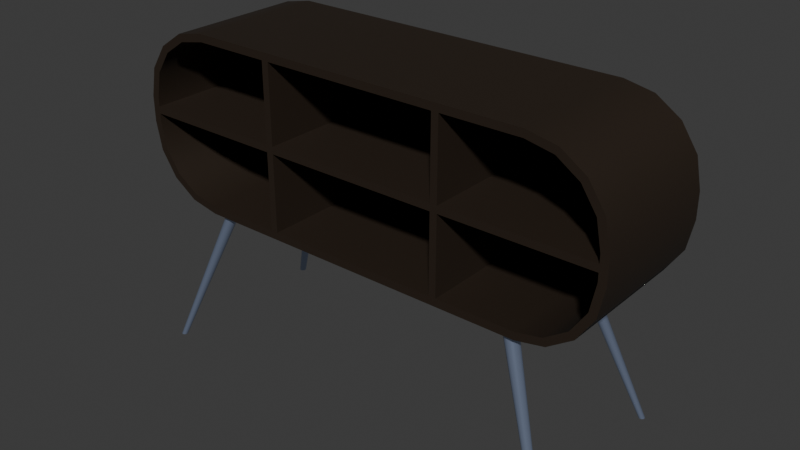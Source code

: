 # Source: sideboard.blend  (saved by Blender 5.1.29; exported with 4.5.12 LTS)
import bpy
from mathutils import Matrix  # noqa: F401  (used for matrix-valued properties, if any)

bpy.ops.wm.read_factory_settings(use_empty=True)
scene = bpy.context.scene
scene.name = 'Scene'

# ---- collections
col_collection = bpy.data.collections.new('Collection'); scene.collection.children.link(col_collection)

# ---- materials (node trees are filled in below, after node groups)
mat_sideboard = bpy.data.materials.new('Sideboard')
mat_sideboard.alpha_threshold = 0.0
mat_sideboard.use_backface_culling_lightprobe_volume = False
mat_sideboard.roughness = 0.5
mat_sideboard.line_color = (0.0, 0.0, 0.0, 1.0)
mat_legs = bpy.data.materials.new('Legs')

# ---- material node trees
mat_sideboard.use_nodes = True; mat_sideboard.node_tree.nodes.clear()
_N = mat_sideboard.node_tree.nodes; _L = mat_sideboard.node_tree.links
n0 = _N.new('ShaderNodeOutputMaterial'); n0.name = 'Material Output'; n0.location = (200, 100)
n1 = _N.new('ShaderNodeBsdfPrincipled'); n1.name = 'Principled BSDF'; n1.location = (-200, 100)
n1.inputs[0].default_value = (0.0186, 0.009643, 0.003401, 1.0)
n1.inputs[1].default_value = 0.1115
n1.inputs[2].default_value = 0.7462
_L.new(n1.outputs[0], n0.inputs[0])
n0.is_active_output = True
mat_legs.use_nodes = True; mat_legs.node_tree.nodes.clear()
_N = mat_legs.node_tree.nodes; _L = mat_legs.node_tree.links
n0 = _N.new('ShaderNodeBsdfPrincipled'); n0.name = 'Principled BSDF'; n0.location = (-200, 100)
n0.inputs[0].default_value = (0.4638, 0.5628, 0.8, 1.0)
n0.inputs[1].default_value = 0.8038
n0.inputs[2].default_value = 0.1731
n1 = _N.new('ShaderNodeOutputMaterial'); n1.name = 'Material Output'; n1.location = (200, 100)
_L.new(n0.outputs[0], n1.inputs[0])
n1.is_active_output = True

# ---- world
world_world = bpy.data.worlds.new('World'); scene.world = world_world
world_world.use_nodes = True; world_world.node_tree.nodes.clear()
_N = world_world.node_tree.nodes; _L = world_world.node_tree.links
n0 = _N.new('ShaderNodeOutputWorld'); n0.name = 'World Output'; n0.location = (200, 100)
n1 = _N.new('ShaderNodeBackground'); n1.name = 'Background'; n1.location = (-200, 100)
n1.inputs[0].default_value = (0.05088, 0.05088, 0.05088, 1.0)
_L.new(n1.outputs[0], n0.inputs[0])
n0.is_active_output = True
world_world.color = (0.05088, 0.05088, 0.05088)
world_world.sun_shadow_jitter_overblur = 0.0

# ---- meshes
me_cube_001 = bpy.data.meshes.new('Cube.001')
me_cube_001.from_pydata([(-0.6785, -0.1946, 0.6221), (-0.4837, -0.1946, 0.4272), (-0.6635, -0.1946, 0.5464), (-0.6218, -0.1946, 0.484), (-0.5594, -0.1946, 0.4423), (-0.4837, -0.1946, 0.8843), (-0.6785, -0.1946, 0.6894), (-0.5594, -0.1946, 0.8692), (-0.6218, -0.1946, 0.8275), (-0.6635, -0.1946, 0.7651), (-0.4858, 0.1946, 0.4057), (-0.7, 0.1946, 0.62), (-0.5678, 0.1946, 0.4221), (-0.6373, 0.1946, 0.4685), (-0.6837, 0.1946, 0.538), (-0.7, 0.1946, 0.6915), (-0.4858, 0.1946, 0.9057), (-0.6837, 0.1946, 0.7735), (-0.6373, 0.1946, 0.843), (-0.5678, 0.1946, 0.8894), (0.4837, -0.1946, 0.4272), (0.6785, -0.1946, 0.6221), (0.5594, -0.1946, 0.4423), (0.6218, -0.1946, 0.484), (0.6635, -0.1946, 0.5464), (0.6785, -0.1946, 0.6894), (0.4837, -0.1946, 0.8843), (0.6635, -0.1946, 0.7651), (0.6218, -0.1946, 0.8275), (0.5594, -0.1946, 0.8692), (0.7, 0.1946, 0.62), (0.4858, 0.1946, 0.4057), (0.6837, 0.1946, 0.538), (0.6373, 0.1946, 0.4685), (0.5678, 0.1946, 0.4221), (0.4858, 0.1946, 0.9057), (0.7, 0.1946, 0.6915), (0.5678, 0.1946, 0.8894), (0.6373, 0.1946, 0.843), (0.6837, 0.1946, 0.7735), (-0.4858, -0.1946, 0.4057), (-0.5678, -0.1946, 0.4221), (-0.6373, -0.1946, 0.4685), (-0.6837, -0.1946, 0.538), (-0.7, -0.1946, 0.62), (-0.5678, -0.1946, 0.8894), (-0.4858, -0.1946, 0.9057), (-0.6373, -0.1946, 0.843), (-0.6837, -0.1946, 0.7735), (-0.7, -0.1946, 0.6915), (0.5678, -0.1946, 0.4221), (0.4858, -0.1946, 0.4057), (0.6373, -0.1946, 0.4685), (0.6837, -0.1946, 0.538), (0.7, -0.1946, 0.62), (0.4858, -0.1946, 0.9057), (0.5678, -0.1946, 0.8894), (0.6373, -0.1946, 0.843), (0.6837, -0.1946, 0.7735), (0.7, -0.1946, 0.6915), (-0.4837, 0.1678, 0.4272), (-0.5594, 0.1678, 0.4423), (-0.6218, 0.1678, 0.484), (-0.6635, 0.1678, 0.5464), (-0.6785, 0.1678, 0.6221), (-0.5594, 0.1678, 0.8692), (-0.4837, 0.1678, 0.8843), (-0.6218, 0.1678, 0.8275), (-0.6635, 0.1678, 0.7651), (-0.6785, 0.1678, 0.6894), (0.5594, 0.1678, 0.4423), (0.4837, 0.1678, 0.4272), (0.6218, 0.1678, 0.484), (0.6635, 0.1678, 0.5464), (0.6785, 0.1678, 0.6221), (0.4837, 0.1678, 0.8843), (0.5594, 0.1678, 0.8692), (0.6218, 0.1678, 0.8275), (0.6635, 0.1678, 0.7651), (0.6785, 0.1678, 0.6894), (-0.6785, -0.1946, 0.6457), (-0.6785, -0.1946, 0.6657), (-0.6785, 0.1678, 0.6657), (-0.6785, 0.1678, 0.6457), (0.6785, -0.1946, 0.6657), (0.6785, -0.1946, 0.6457), (0.6785, 0.1678, 0.6457), (0.6785, 0.1678, 0.6657), (-0.2675, -0.1946, 0.8843), (-0.2475, -0.1946, 0.8843), (0.2475, -0.1946, 0.8843), (0.2675, -0.1946, 0.8843), (0.2675, 0.1678, 0.8843), (0.2475, 0.1678, 0.8843), (-0.2475, 0.1678, 0.8843), (-0.2675, 0.1678, 0.8843), (0.2675, -0.1946, 0.4272), (0.2475, -0.1946, 0.4272), (-0.2475, -0.1946, 0.4272), (-0.2675, -0.1946, 0.4272), (-0.2675, 0.1678, 0.4272), (-0.2475, 0.1678, 0.4272), (0.2475, 0.1678, 0.4272), (0.2675, 0.1678, 0.4272), (-0.2675, -0.1946, 0.6657), (-0.2675, -0.1946, 0.6457), (-0.2675, 0.1678, 0.6457), (-0.2675, 0.1678, 0.6657), (0.2675, 0.1678, 0.6657), (0.2675, 0.1678, 0.6457), (0.2675, -0.1946, 0.6457), (0.2675, -0.1946, 0.6657), (-0.2475, -0.1946, 0.6457), (-0.2475, -0.1946, 0.6657), (0.2475, 0.1678, 0.6457), (0.2475, 0.1678, 0.6657), (0.2475, -0.1946, 0.6657), (0.2475, -0.1946, 0.6457), (-0.2475, 0.1678, 0.6657), (-0.2475, 0.1678, 0.6457)], [], [(10, 40, 41, 12), (12, 41, 42, 13), (13, 42, 43, 14), (14, 43, 44, 11), (46, 16, 19, 45), (45, 19, 18, 47), (47, 18, 17, 48), (48, 17, 15, 49), (51, 31, 34, 50), (50, 34, 33, 52), (52, 33, 32, 53), (53, 32, 30, 54), (35, 55, 56, 37), (37, 56, 57, 38), (38, 57, 58, 39), (39, 58, 59, 36), (10, 31, 51, 40), (44, 49, 15, 11), (22, 23, 72, 70), (35, 16, 46, 55), (30, 36, 59, 54), (1, 4, 41, 40), (4, 3, 42, 41), (3, 2, 43, 42), (2, 0, 44, 43), (7, 5, 46, 45), (8, 7, 45, 47), (9, 8, 47, 48), (6, 9, 48, 49), (22, 20, 51, 50), (23, 22, 50, 52), (24, 23, 52, 53), (21, 24, 53, 54), (26, 29, 56, 55), (29, 28, 57, 56), (28, 27, 58, 57), (27, 25, 59, 58), (2, 3, 62, 63), (23, 24, 73, 72), (0, 2, 63, 64), (24, 21, 74, 73), (5, 7, 65, 66), (29, 26, 75, 76), (7, 8, 67, 65), (28, 29, 76, 77), (8, 9, 68, 67), (27, 28, 77, 78), (9, 6, 69, 68), (4, 1, 60, 61), (25, 27, 78, 79), (20, 22, 70, 71), (3, 4, 61, 62), (6, 81, 82, 69), (0, 80, 81, 6, 49, 44), (80, 0, 64, 83), (84, 25, 79, 87), (25, 84, 85, 21, 54, 59), (21, 85, 86, 74), (80, 83, 106, 105), (81, 80, 105, 104), (86, 85, 110, 109), (85, 84, 111, 110), (5, 88, 89, 90, 91, 26, 55, 46), (89, 94, 93, 90), (88, 5, 66, 95), (26, 91, 92, 75), (71, 70, 72, 73, 74, 86, 87, 79, 78, 77, 76, 75, 92, 93, 94, 95, 66, 65, 67, 68, 69, 82, 83, 64, 63, 62, 61, 60, 100, 101, 102, 103), (20, 96, 97, 98, 99, 1, 40, 51), (97, 102, 101, 98), (96, 20, 71, 103), (1, 99, 100, 60), (82, 81, 104, 107), (107, 104, 88, 95), (116, 113, 112, 117), (100, 99, 105, 106), (84, 87, 108, 111), (96, 103, 109, 110), (111, 108, 92, 91), (114, 117, 112, 119), (116, 115, 118, 113), (98, 101, 119, 112), (99, 98, 112, 113, 89, 88, 104, 105), (113, 118, 94, 89), (102, 97, 117, 114), (115, 116, 90, 93), (97, 96, 110, 111, 91, 90, 116, 117), (12, 13, 14, 11, 15, 17, 18, 19, 16, 35, 37, 38, 39, 36, 30, 32, 33, 34, 31, 10)])
me_cube_001.polygons.foreach_set('use_smooth', [True] * 87)
_k = set([(0, 2), (0, 80), (1, 4), (1, 99), (2, 3), (3, 4), (5, 7), (5, 88), (6, 9), (6, 81), (7, 8), (8, 9), (10, 12), (10, 31), (11, 14), (11, 15), (12, 13), (13, 14), (15, 17), (16, 19), (16, 35), (17, 18), (18, 19), (20, 22), (20, 96), (21, 24), (21, 85), (22, 23), (23, 24), (25, 27), (25, 84), (26, 29), (26, 91), (27, 28), (28, 29), (30, 32), (30, 36), (31, 34), (32, 33), (33, 34), (35, 37), (36, 39), (37, 38), (38, 39), (40, 41), (40, 51), (41, 42), (42, 43), (43, 44), (44, 49), (45, 46), (45, 47), (46, 55), (47, 48), (48, 49), (50, 51), (50, 52), (52, 53), (53, 54), (54, 59), (55, 56), (56, 57), (57, 58), (58, 59), (60, 61), (60, 100), (61, 62), (62, 63), (63, 64), (64, 83), (65, 66), (65, 67), (66, 95), (67, 68), (68, 69), (69, 82), (70, 71), (70, 72), (71, 103), (72, 73), (73, 74), (74, 86), (75, 76), (75, 92), (76, 77), (77, 78), (78, 79), (79, 87), (80, 83), (80, 105), (81, 82), (81, 104), (84, 87), (84, 111), (85, 86), (85, 110), (88, 95), (88, 104), (89, 90), (89, 94), (89, 113), (90, 93), (90, 116), (91, 92), (91, 111), (92, 108), (93, 94), (93, 115), (94, 118), (95, 107), (96, 103), (96, 110), (97, 98), (97, 102), (97, 117), (98, 101), (98, 112), (99, 100), (99, 105), (100, 106), (101, 102), (101, 119), (102, 114), (103, 109), (104, 107), (105, 106), (108, 111), (109, 110), (112, 117), (112, 119), (113, 116), (113, 118), (114, 117), (115, 116)])
me_cube_001.attributes.new('sharp_edge', 'BOOLEAN', 'EDGE').data.foreach_set('value', [ (min(e.vertices), max(e.vertices)) in _k for e in me_cube_001.edges])
_uv = me_cube_001.uv_layers.new(name='UVMap')
_uv.uv.foreach_set('vector', [0.1633, 0.5, 0.1633, 0.75, 0.1486, 0.75, 0.1486, 0.5, 0.1486, 0.5, 0.1486, 0.75, 0.125, 0.75, 0.125, 0.5, 0.3907, 0.2556, 0.375, 0.0, 0.4411, 0.0, 0.4411, 0.251, 0.4411, 0.251, 0.4411, 0.0, 0.4821, 0.0, 0.4821, 0.25, 0.8367, 0.75, 0.8367, 0.5, 0.8514, 0.5, 0.8514, 0.75, 0.8514, 0.75, 0.8514, 0.5, 0.875, 0.5, 0.875, 0.75, 0.625, 0.0, 0.6093, 0.2556, 0.5589, 0.251, 0.5589, 0.0, 0.5589, 0.0, 0.5589, 0.251, 0.5179, 0.25, 0.5179, 0.0, 0.3495, 0.7628, 0.3495, 0.4872, 0.362, 0.4921, 0.362, 0.7579, 0.362, 0.7579, 0.362, 0.4921, 0.3855, 0.4963, 0.3855, 0.7537, 0.3855, 0.7537, 0.3855, 0.4963, 0.4411, 0.499, 0.4411, 0.751, 0.4411, 0.751, 0.4411, 0.499, 0.4821, 0.5, 0.4821, 0.75, 0.6505, 0.4872, 0.6505, 0.7628, 0.638, 0.7579, 0.638, 0.4921, 0.638, 0.4921, 0.638, 0.7579, 0.6145, 0.7537, 0.6145, 0.4963, 0.6145, 0.4963, 0.6145, 0.7537, 0.5589, 0.751, 0.5589, 0.499, 0.5589, 0.499, 0.5589, 0.751, 0.5179, 0.75, 0.5179, 0.5, 0.1633, 0.5, 0.3495, 0.4872, 0.3495, 0.7628, 0.1633, 0.75, 0.4821, 0.0, 0.5179, 0.0, 0.5179, 0.25, 0.4821, 0.25, 0.3733, 0.7597, 0.3969, 0.7558, 0.3969, 0.7558, 0.3733, 0.7597, 0.6505, 0.4872, 0.8367, 0.5, 0.8367, 0.75, 0.6505, 0.7628, 0.4821, 0.5, 0.5179, 0.5, 0.5179, 0.75, 0.4821, 0.75, 0.3856, 0.961, 0.3933, 0.9747, 0.3832, 0.9764, 0.375, 0.9617, 0.3933, 0.9747, 0.4142, 0.9859, 0.4064, 0.9888, 0.3832, 0.9764, 0.4142, 0.9859, 0.4453, 0.9933, 0.4411, 0.9971, 0.4064, 0.9888, 0.4453, 0.9933, 0.4832, 0.996, 0.4821, 1.0, 0.4411, 0.9971, 0.6067, 0.9747, 0.6144, 0.961, 0.625, 0.9617, 0.6168, 0.9764, 0.5858, 0.9859, 0.6067, 0.9747, 0.6168, 0.9764, 0.5936, 0.9888, 0.5547, 0.9933, 0.5858, 0.9859, 0.5936, 0.9888, 0.5589, 0.9971, 0.5168, 0.996, 0.5547, 0.9933, 0.5589, 0.9971, 0.5179, 1.0, 0.3733, 0.7597, 0.3629, 0.7656, 0.3495, 0.7628, 0.362, 0.7579, 0.3969, 0.7558, 0.3733, 0.7597, 0.362, 0.7579, 0.3855, 0.7537, 0.4428, 0.7533, 0.3969, 0.7558, 0.3855, 0.7537, 0.4411, 0.751, 0.4829, 0.7525, 0.4428, 0.7533, 0.4411, 0.751, 0.4821, 0.75, 0.6371, 0.7656, 0.6267, 0.7597, 0.638, 0.7579, 0.6505, 0.7628, 0.6267, 0.7597, 0.6031, 0.7558, 0.6145, 0.7537, 0.638, 0.7579, 0.6031, 0.7558, 0.5572, 0.7533, 0.5589, 0.751, 0.6145, 0.7537, 0.5572, 0.7533, 0.5171, 0.7525, 0.5179, 0.75, 0.5589, 0.751, 0.4453, 0.9933, 0.4142, 0.9859, 0.4142, 0.9859, 0.4453, 0.9933, 0.3969, 0.7558, 0.4428, 0.7533, 0.4428, 0.7533, 0.3969, 0.7558, 0.4832, 0.996, 0.4453, 0.9933, 0.4453, 0.9933, 0.4832, 0.996, 0.4428, 0.7533, 0.4829, 0.7525, 0.4829, 0.7525, 0.4428, 0.7533, 0.6144, 0.961, 0.6067, 0.9747, 0.6067, 0.9747, 0.6144, 0.961, 0.6267, 0.7597, 0.6371, 0.7656, 0.6371, 0.7656, 0.6267, 0.7597, 0.6067, 0.9747, 0.5858, 0.9859, 0.5858, 0.9859, 0.6067, 0.9747, 0.6031, 0.7558, 0.6267, 0.7597, 0.6267, 0.7597, 0.6031, 0.7558, 0.5858, 0.9859, 0.5547, 0.9933, 0.5547, 0.9933, 0.5858, 0.9859, 0.5572, 0.7533, 0.6031, 0.7558, 0.6031, 0.7558, 0.5572, 0.7533, 0.5547, 0.9933, 0.5168, 0.996, 0.5168, 0.996, 0.5547, 0.9933, 0.3933, 0.9747, 0.3856, 0.961, 0.3856, 0.961, 0.3933, 0.9747, 0.5171, 0.7525, 0.5572, 0.7533, 0.5572, 0.7533, 0.5171, 0.7525, 0.3629, 0.7656, 0.3733, 0.7597, 0.3733, 0.7597, 0.3629, 0.7656, 0.4142, 0.9859, 0.3933, 0.9747, 0.3933, 0.9747, 0.4142, 0.9859, 0.5168, 0.996, 0.505, 0.996, 0.505, 0.996, 0.5168, 0.996, 0.4832, 0.996, 0.495, 0.996, 0.505, 0.996, 0.5168, 0.996, 0.5179, 1.0, 0.4821, 1.0, 0.495, 0.996, 0.4832, 0.996, 0.4832, 0.996, 0.495, 0.996, 0.5051, 0.7525, 0.5171, 0.7525, 0.5171, 0.7525, 0.5051, 0.7525, 0.5171, 0.7525, 0.5051, 0.7525, 0.4949, 0.7525, 0.4829, 0.7525, 0.4821, 0.75, 0.5179, 0.75, 0.4829, 0.7525, 0.4949, 0.7525, 0.4949, 0.7525, 0.4829, 0.7525, 0.495, 0.996, 0.495, 0.996, 0.4948, 0.9173, 0.4948, 0.9173, 0.505, 0.996, 0.495, 0.996, 0.4948, 0.9173, 0.5052, 0.9173, 0.4949, 0.7525, 0.4949, 0.7525, 0.4942, 0.8093, 0.4942, 0.8093, 0.4949, 0.7525, 0.5051, 0.7525, 0.5058, 0.8093, 0.4942, 0.8093, 0.6144, 0.961, 0.6195, 0.9173, 0.6199, 0.9133, 0.6316, 0.8133, 0.632, 0.8093, 0.6371, 0.7656, 0.6505, 0.7628, 0.625, 0.9617, 0.6199, 0.9133, 0.6199, 0.9133, 0.6316, 0.8133, 0.6316, 0.8133, 0.6195, 0.9173, 0.6144, 0.961, 0.6144, 0.961, 0.6195, 0.9173, 0.6371, 0.7656, 0.632, 0.8093, 0.632, 0.8093, 0.6371, 0.7656, 0.3629, 0.7656, 0.3733, 0.7597, 0.3969, 0.7558, 0.4428, 0.7533, 0.4829, 0.7525, 0.4949, 0.7525, 0.5051, 0.7525, 0.5171, 0.7525, 0.5572, 0.7533, 0.6031, 0.7558, 0.6267, 0.7597, 0.6371, 0.7656, 0.632, 0.8093, 0.6316, 0.8133, 0.6199, 0.9133, 0.6195, 0.9173, 0.6144, 0.961, 0.6067, 0.9747, 0.5858, 0.9859, 0.5547, 0.9933, 0.5168, 0.996, 0.505, 0.996, 0.495, 0.996, 0.4832, 0.996, 0.4453, 0.9933, 0.4142, 0.9859, 0.3933, 0.9747, 0.3856, 0.961, 0.3805, 0.9173, 0.3801, 0.9133, 0.3684, 0.8133, 0.368, 0.8093, 0.3629, 0.7656, 0.368, 0.8093, 0.3684, 0.8133, 0.3801, 0.9133, 0.3805, 0.9173, 0.3856, 0.961, 0.375, 0.9617, 0.3495, 0.7628, 0.3684, 0.8133, 0.3684, 0.8133, 0.3801, 0.9133, 0.3801, 0.9133, 0.368, 0.8093, 0.3629, 0.7656, 0.3629, 0.7656, 0.368, 0.8093, 0.3856, 0.961, 0.3805, 0.9173, 0.3805, 0.9173, 0.3856, 0.961, 0.505, 0.996, 0.505, 0.996, 0.5052, 0.9173, 0.5052, 0.9173, 0.5052, 0.9173, 0.5052, 0.9173, 0.6195, 0.9173, 0.6195, 0.9173, 0.5058, 0.8133, 0.5052, 0.9133, 0.4948, 0.9133, 0.4942, 0.8133, 0.3805, 0.9173, 0.3805, 0.9173, 0.4948, 0.9173, 0.4948, 0.9173, 0.5051, 0.7525, 0.5051, 0.7525, 0.5058, 0.8093, 0.5058, 0.8093, 0.368, 0.8093, 0.368, 0.8093, 0.4942, 0.8093, 0.4942, 0.8093, 0.5058, 0.8093, 0.5058, 0.8093, 0.632, 0.8093, 0.632, 0.8093, 0.4942, 0.8133, 0.4942, 0.8133, 0.4948, 0.9133, 0.4948, 0.9133, 0.5058, 0.8133, 0.5058, 0.8133, 0.5052, 0.9133, 0.5052, 0.9133, 0.3801, 0.9133, 0.3801, 0.9133, 0.4948, 0.9133, 0.4948, 0.9133, 0.3805, 0.9173, 0.3801, 0.9133, 0.4948, 0.9133, 0.5052, 0.9133, 0.6199, 0.9133, 0.6195, 0.9173, 0.5052, 0.9173, 0.4948, 0.9173, 0.5052, 0.9133, 0.5052, 0.9133, 0.6199, 0.9133, 0.6199, 0.9133, 0.3684, 0.8133, 0.3684, 0.8133, 0.4942, 0.8133, 0.4942, 0.8133, 0.5058, 0.8133, 0.5058, 0.8133, 0.6316, 0.8133, 0.6316, 0.8133, 0.3684, 0.8133, 0.368, 0.8093, 0.4942, 0.8093, 0.5058, 0.8093, 0.632, 0.8093, 0.6316, 0.8133, 0.5058, 0.8133, 0.4942, 0.8133, 0.1486, 0.5, 0.125, 0.5, 0.4411, 0.251, 0.4821, 0.25, 0.5179, 0.25, 0.5589, 0.251, 0.6093, 0.2556, 0.8514, 0.5, 0.8367, 0.5, 0.6505, 0.4872, 0.638, 0.4921, 0.6145, 0.4963, 0.5589, 0.499, 0.5179, 0.5, 0.4821, 0.5, 0.4411, 0.499, 0.3855, 0.4963, 0.362, 0.4921, 0.3495, 0.4872, 0.1633, 0.5])
me_cube_001.materials.append(mat_sideboard)
me_cube_001.update()
me_cylinder = bpy.data.meshes.new('Cylinder')
me_cylinder.from_pydata([(-0.605, -0.2341, -0.1514), (-0.4522, -0.1374, 0.2528), (-0.6016, -0.235, -0.1514), (-0.445, -0.1395, 0.2528), (-0.5987, -0.2373, -0.1514), (-0.4389, -0.1442, 0.2528), (-0.5968, -0.2404, -0.1514), (-0.4349, -0.1508, 0.2528), (-0.5961, -0.244, -0.1514), (-0.4334, -0.1584, 0.2528), (-0.5968, -0.2475, -0.1514), (-0.4349, -0.1658, 0.2528), (-0.5987, -0.2503, -0.1514), (-0.4389, -0.1718, 0.2528), (-0.6016, -0.2521, -0.1514), (-0.445, -0.1756, 0.2528), (-0.605, -0.2526, -0.1514), (-0.4522, -0.1765, 0.2528), (-0.6084, -0.2516, -0.1514), (-0.4594, -0.1745, 0.2528), (-0.6112, -0.2494, -0.1514), (-0.4654, -0.1698, 0.2528), (-0.6132, -0.2462, -0.1514), (-0.4695, -0.1631, 0.2528), (-0.6138, -0.2426, -0.1514), (-0.4709, -0.1555, 0.2528), (-0.6132, -0.2391, -0.1514), (-0.4695, -0.1482, 0.2528), (-0.6112, -0.2363, -0.1514), (-0.4654, -0.1421, 0.2528), (-0.6084, -0.2345, -0.1514), (-0.4594, -0.1384, 0.2528), (0.605, -0.2341, -0.1514), (0.4522, -0.1374, 0.2528), (0.6016, -0.235, -0.1514), (0.445, -0.1395, 0.2528), (0.5987, -0.2373, -0.1514), (0.4389, -0.1442, 0.2528), (0.5968, -0.2404, -0.1514), (0.4349, -0.1508, 0.2528), (0.5961, -0.244, -0.1514), (0.4334, -0.1584, 0.2528), (0.5968, -0.2475, -0.1514), (0.4349, -0.1658, 0.2528), (0.5987, -0.2503, -0.1514), (0.4389, -0.1718, 0.2528), (0.6016, -0.2521, -0.1514), (0.445, -0.1756, 0.2528), (0.605, -0.2526, -0.1514), (0.4522, -0.1765, 0.2528), (0.6084, -0.2516, -0.1514), (0.4594, -0.1745, 0.2528), (0.6112, -0.2494, -0.1514), (0.4654, -0.1698, 0.2528), (0.6132, -0.2462, -0.1514), (0.4695, -0.1631, 0.2528), (0.6138, -0.2426, -0.1514), (0.4709, -0.1555, 0.2528), (0.6132, -0.2391, -0.1514), (0.4695, -0.1482, 0.2528), (0.6112, -0.2363, -0.1514), (0.4654, -0.1421, 0.2528), (0.6084, -0.2345, -0.1514), (0.4594, -0.1384, 0.2528), (-0.605, 0.2341, -0.1514), (-0.4522, 0.1374, 0.2528), (-0.6016, 0.235, -0.1514), (-0.445, 0.1395, 0.2528), (-0.5987, 0.2373, -0.1514), (-0.4389, 0.1442, 0.2528), (-0.5968, 0.2404, -0.1514), (-0.4349, 0.1508, 0.2528), (-0.5961, 0.244, -0.1514), (-0.4334, 0.1584, 0.2528), (-0.5968, 0.2475, -0.1514), (-0.4349, 0.1658, 0.2528), (-0.5987, 0.2503, -0.1514), (-0.4389, 0.1718, 0.2528), (-0.6016, 0.2521, -0.1514), (-0.445, 0.1756, 0.2528), (-0.605, 0.2526, -0.1514), (-0.4522, 0.1765, 0.2528), (-0.6084, 0.2516, -0.1514), (-0.4594, 0.1745, 0.2528), (-0.6112, 0.2494, -0.1514), (-0.4654, 0.1698, 0.2528), (-0.6132, 0.2462, -0.1514), (-0.4695, 0.1631, 0.2528), (-0.6138, 0.2426, -0.1514), (-0.4709, 0.1555, 0.2528), (-0.6132, 0.2391, -0.1514), (-0.4695, 0.1482, 0.2528), (-0.6112, 0.2363, -0.1514), (-0.4654, 0.1421, 0.2528), (-0.6084, 0.2345, -0.1514), (-0.4594, 0.1384, 0.2528), (0.605, 0.2341, -0.1514), (0.4522, 0.1374, 0.2528), (0.6016, 0.235, -0.1514), (0.445, 0.1395, 0.2528), (0.5987, 0.2373, -0.1514), (0.4389, 0.1442, 0.2528), (0.5968, 0.2404, -0.1514), (0.4349, 0.1508, 0.2528), (0.5961, 0.244, -0.1514), (0.4334, 0.1584, 0.2528), (0.5968, 0.2475, -0.1514), (0.4349, 0.1658, 0.2528), (0.5987, 0.2503, -0.1514), (0.4389, 0.1718, 0.2528), (0.6016, 0.2521, -0.1514), (0.445, 0.1756, 0.2528), (0.605, 0.2526, -0.1514), (0.4522, 0.1765, 0.2528), (0.6084, 0.2516, -0.1514), (0.4594, 0.1745, 0.2528), (0.6112, 0.2494, -0.1514), (0.4654, 0.1698, 0.2528), (0.6132, 0.2462, -0.1514), (0.4695, 0.1631, 0.2528), (0.6138, 0.2426, -0.1514), (0.4709, 0.1555, 0.2528), (0.6132, 0.2391, -0.1514), (0.4695, 0.1482, 0.2528), (0.6112, 0.2363, -0.1514), (0.4654, 0.1421, 0.2528), (0.6084, 0.2345, -0.1514), (0.4594, 0.1384, 0.2528)], [], [(0, 1, 3, 2), (2, 3, 5, 4), (4, 5, 7, 6), (6, 7, 9, 8), (8, 9, 11, 10), (10, 11, 13, 12), (12, 13, 15, 14), (14, 15, 17, 16), (16, 17, 19, 18), (18, 19, 21, 20), (20, 21, 23, 22), (22, 23, 25, 24), (24, 25, 27, 26), (26, 27, 29, 28), (3, 1, 31, 29, 27, 25, 23, 21, 19, 17, 15, 13, 11, 9, 7, 5), (28, 29, 31, 30), (30, 31, 1, 0), (0, 2, 4, 6, 8, 10, 12, 14, 16, 18, 20, 22, 24, 26, 28, 30), (32, 34, 35, 33), (34, 36, 37, 35), (36, 38, 39, 37), (38, 40, 41, 39), (40, 42, 43, 41), (42, 44, 45, 43), (44, 46, 47, 45), (46, 48, 49, 47), (48, 50, 51, 49), (50, 52, 53, 51), (52, 54, 55, 53), (54, 56, 57, 55), (56, 58, 59, 57), (58, 60, 61, 59), (35, 37, 39, 41, 43, 45, 47, 49, 51, 53, 55, 57, 59, 61, 63, 33), (60, 62, 63, 61), (62, 32, 33, 63), (32, 62, 60, 58, 56, 54, 52, 50, 48, 46, 44, 42, 40, 38, 36, 34), (64, 66, 67, 65), (66, 68, 69, 67), (68, 70, 71, 69), (70, 72, 73, 71), (72, 74, 75, 73), (74, 76, 77, 75), (76, 78, 79, 77), (78, 80, 81, 79), (80, 82, 83, 81), (82, 84, 85, 83), (84, 86, 87, 85), (86, 88, 89, 87), (88, 90, 91, 89), (90, 92, 93, 91), (67, 69, 71, 73, 75, 77, 79, 81, 83, 85, 87, 89, 91, 93, 95, 65), (92, 94, 95, 93), (94, 64, 65, 95), (64, 94, 92, 90, 88, 86, 84, 82, 80, 78, 76, 74, 72, 70, 68, 66), (96, 97, 99, 98), (98, 99, 101, 100), (100, 101, 103, 102), (102, 103, 105, 104), (104, 105, 107, 106), (106, 107, 109, 108), (108, 109, 111, 110), (110, 111, 113, 112), (112, 113, 115, 114), (114, 115, 117, 116), (116, 117, 119, 118), (118, 119, 121, 120), (120, 121, 123, 122), (122, 123, 125, 124), (99, 97, 127, 125, 123, 121, 119, 117, 115, 113, 111, 109, 107, 105, 103, 101), (124, 125, 127, 126), (126, 127, 97, 96), (96, 98, 100, 102, 104, 106, 108, 110, 112, 114, 116, 118, 120, 122, 124, 126)])
me_cylinder.polygons.foreach_set('use_smooth', [True] * 72)
_k = set([(0, 2), (0, 30), (1, 3), (1, 31), (2, 4), (3, 5), (4, 6), (5, 7), (6, 8), (7, 9), (8, 10), (9, 11), (10, 12), (11, 13), (12, 14), (13, 15), (14, 16), (15, 17), (16, 18), (17, 19), (18, 20), (19, 21), (20, 22), (21, 23), (22, 24), (23, 25), (24, 26), (25, 27), (26, 28), (27, 29), (28, 30), (29, 31), (32, 34), (32, 62), (33, 35), (33, 63), (34, 36), (35, 37), (36, 38), (37, 39), (38, 40), (39, 41), (40, 42), (41, 43), (42, 44), (43, 45), (44, 46), (45, 47), (46, 48), (47, 49), (48, 50), (49, 51), (50, 52), (51, 53), (52, 54), (53, 55), (54, 56), (55, 57), (56, 58), (57, 59), (58, 60), (59, 61), (60, 62), (61, 63), (64, 66), (64, 94), (65, 67), (65, 95), (66, 68), (67, 69), (68, 70), (69, 71), (70, 72), (71, 73), (72, 74), (73, 75), (74, 76), (75, 77), (76, 78), (77, 79), (78, 80), (79, 81), (80, 82), (81, 83), (82, 84), (83, 85), (84, 86), (85, 87), (86, 88), (87, 89), (88, 90), (89, 91), (90, 92), (91, 93), (92, 94), (93, 95), (96, 98), (96, 126), (97, 99), (97, 127), (98, 100), (99, 101), (100, 102), (101, 103), (102, 104), (103, 105), (104, 106), (105, 107), (106, 108), (107, 109), (108, 110), (109, 111), (110, 112), (111, 113), (112, 114), (113, 115), (114, 116), (115, 117), (116, 118), (117, 119), (118, 120), (119, 121), (120, 122), (121, 123), (122, 124), (123, 125), (124, 126), (125, 127)])
me_cylinder.attributes.new('sharp_edge', 'BOOLEAN', 'EDGE').data.foreach_set('value', [ (min(e.vertices), max(e.vertices)) in _k for e in me_cylinder.edges])
_uv = me_cylinder.uv_layers.new(name='UVMap')
_uv.uv.foreach_set('vector', [1.0, 0.5604, 1.0, 1.0, 0.9375, 1.0, 0.9375, 0.5604, 0.9375, 0.5604, 0.9375, 1.0, 0.875, 1.0, 0.875, 0.5604, 0.875, 0.5604, 0.875, 1.0, 0.8125, 1.0, 0.8125, 0.5604, 0.8125, 0.5604, 0.8125, 1.0, 0.75, 1.0, 0.75, 0.5604, 0.75, 0.5604, 0.75, 1.0, 0.6875, 1.0, 0.6875, 0.5604, 0.6875, 0.5604, 0.6875, 1.0, 0.625, 1.0, 0.625, 0.5604, 0.625, 0.5604, 0.625, 1.0, 0.5625, 1.0, 0.5625, 0.5604, 0.5625, 0.5604, 0.5625, 1.0, 0.5, 1.0, 0.5, 0.5604, 0.5, 0.5604, 0.5, 1.0, 0.4375, 1.0, 0.4375, 0.5604, 0.4375, 0.5604, 0.4375, 1.0, 0.375, 1.0, 0.375, 0.5604, 0.375, 0.5604, 0.375, 1.0, 0.3125, 1.0, 0.3125, 0.5604, 0.3125, 0.5604, 0.3125, 1.0, 0.25, 1.0, 0.25, 0.5604, 0.25, 0.5604, 0.25, 1.0, 0.1875, 1.0, 0.1875, 0.5604, 0.1875, 0.5604, 0.1875, 1.0, 0.125, 1.0, 0.125, 0.5604, 0.3418, 0.4717, 0.25, 0.49, 0.1582, 0.4717, 0.08029, 0.4197, 0.02827, 0.3418, 0.01, 0.25, 0.02827, 0.1582, 0.08029, 0.08029, 0.1582, 0.02827, 0.25, 0.01, 0.3418, 0.02827, 0.4197, 0.08029, 0.4717, 0.1582, 0.49, 0.25, 0.4717, 0.3418, 0.4197, 0.4197, 0.125, 0.5604, 0.125, 1.0, 0.0625, 1.0, 0.0625, 0.5604, 0.0625, 0.5604, 0.0625, 1.0, 0.0, 1.0, 0.0, 0.5604, 0.75, 0.5333, 0.8584, 0.5117, 0.9503, 0.4503, 1.012, 0.3584, 1.033, 0.25, 1.012, 0.1416, 0.9503, 0.04968, 0.8584, -0.01173, 0.75, -0.0333, 0.6416, -0.01173, 0.5497, 0.04968, 0.4883, 0.1416, 0.4667, 0.25, 0.4883, 0.3584, 0.5497, 0.4503, 0.6416, 0.5117, 1.0, 0.5604, 0.9375, 0.5604, 0.9375, 1.0, 1.0, 1.0, 0.9375, 0.5604, 0.875, 0.5604, 0.875, 1.0, 0.9375, 1.0, 0.875, 0.5604, 0.8125, 0.5604, 0.8125, 1.0, 0.875, 1.0, 0.8125, 0.5604, 0.75, 0.5604, 0.75, 1.0, 0.8125, 1.0, 0.75, 0.5604, 0.6875, 0.5604, 0.6875, 1.0, 0.75, 1.0, 0.6875, 0.5604, 0.625, 0.5604, 0.625, 1.0, 0.6875, 1.0, 0.625, 0.5604, 0.5625, 0.5604, 0.5625, 1.0, 0.625, 1.0, 0.5625, 0.5604, 0.5, 0.5604, 0.5, 1.0, 0.5625, 1.0, 0.5, 0.5604, 0.4375, 0.5604, 0.4375, 1.0, 0.5, 1.0, 0.4375, 0.5604, 0.375, 0.5604, 0.375, 1.0, 0.4375, 1.0, 0.375, 0.5604, 0.3125, 0.5604, 0.3125, 1.0, 0.375, 1.0, 0.3125, 0.5604, 0.25, 0.5604, 0.25, 1.0, 0.3125, 1.0, 0.25, 0.5604, 0.1875, 0.5604, 0.1875, 1.0, 0.25, 1.0, 0.1875, 0.5604, 0.125, 0.5604, 0.125, 1.0, 0.1875, 1.0, 0.3418, 0.4717, 0.4197, 0.4197, 0.4717, 0.3418, 0.49, 0.25, 0.4717, 0.1582, 0.4197, 0.08029, 0.3418, 0.02827, 0.25, 0.01, 0.1582, 0.02827, 0.08029, 0.08029, 0.02827, 0.1582, 0.01, 0.25, 0.02827, 0.3418, 0.08029, 0.4197, 0.1582, 0.4717, 0.25, 0.49, 0.125, 0.5604, 0.0625, 0.5604, 0.0625, 1.0, 0.125, 1.0, 0.0625, 0.5604, 0.0, 0.5604, 0.0, 1.0, 0.0625, 1.0, 0.75, 0.5333, 0.6416, 0.5117, 0.5497, 0.4503, 0.4883, 0.3584, 0.4667, 0.25, 0.4883, 0.1416, 0.5497, 0.04968, 0.6416, -0.01173, 0.75, -0.0333, 0.8584, -0.01173, 0.9503, 0.04968, 1.012, 0.1416, 1.033, 0.25, 1.012, 0.3584, 0.9503, 0.4503, 0.8584, 0.5117, 1.0, 0.5604, 0.9375, 0.5604, 0.9375, 1.0, 1.0, 1.0, 0.9375, 0.5604, 0.875, 0.5604, 0.875, 1.0, 0.9375, 1.0, 0.875, 0.5604, 0.8125, 0.5604, 0.8125, 1.0, 0.875, 1.0, 0.8125, 0.5604, 0.75, 0.5604, 0.75, 1.0, 0.8125, 1.0, 0.75, 0.5604, 0.6875, 0.5604, 0.6875, 1.0, 0.75, 1.0, 0.6875, 0.5604, 0.625, 0.5604, 0.625, 1.0, 0.6875, 1.0, 0.625, 0.5604, 0.5625, 0.5604, 0.5625, 1.0, 0.625, 1.0, 0.5625, 0.5604, 0.5, 0.5604, 0.5, 1.0, 0.5625, 1.0, 0.5, 0.5604, 0.4375, 0.5604, 0.4375, 1.0, 0.5, 1.0, 0.4375, 0.5604, 0.375, 0.5604, 0.375, 1.0, 0.4375, 1.0, 0.375, 0.5604, 0.3125, 0.5604, 0.3125, 1.0, 0.375, 1.0, 0.3125, 0.5604, 0.25, 0.5604, 0.25, 1.0, 0.3125, 1.0, 0.25, 0.5604, 0.1875, 0.5604, 0.1875, 1.0, 0.25, 1.0, 0.1875, 0.5604, 0.125, 0.5604, 0.125, 1.0, 0.1875, 1.0, 0.3418, 0.4717, 0.4197, 0.4197, 0.4717, 0.3418, 0.49, 0.25, 0.4717, 0.1582, 0.4197, 0.08029, 0.3418, 0.02827, 0.25, 0.01, 0.1582, 0.02827, 0.08029, 0.08029, 0.02827, 0.1582, 0.01, 0.25, 0.02827, 0.3418, 0.08029, 0.4197, 0.1582, 0.4717, 0.25, 0.49, 0.125, 0.5604, 0.0625, 0.5604, 0.0625, 1.0, 0.125, 1.0, 0.0625, 0.5604, 0.0, 0.5604, 0.0, 1.0, 0.0625, 1.0, 0.75, 0.5333, 0.6416, 0.5117, 0.5497, 0.4503, 0.4883, 0.3584, 0.4667, 0.25, 0.4883, 0.1416, 0.5497, 0.04968, 0.6416, -0.01173, 0.75, -0.0333, 0.8584, -0.01173, 0.9503, 0.04968, 1.012, 0.1416, 1.033, 0.25, 1.012, 0.3584, 0.9503, 0.4503, 0.8584, 0.5117, 1.0, 0.5604, 1.0, 1.0, 0.9375, 1.0, 0.9375, 0.5604, 0.9375, 0.5604, 0.9375, 1.0, 0.875, 1.0, 0.875, 0.5604, 0.875, 0.5604, 0.875, 1.0, 0.8125, 1.0, 0.8125, 0.5604, 0.8125, 0.5604, 0.8125, 1.0, 0.75, 1.0, 0.75, 0.5604, 0.75, 0.5604, 0.75, 1.0, 0.6875, 1.0, 0.6875, 0.5604, 0.6875, 0.5604, 0.6875, 1.0, 0.625, 1.0, 0.625, 0.5604, 0.625, 0.5604, 0.625, 1.0, 0.5625, 1.0, 0.5625, 0.5604, 0.5625, 0.5604, 0.5625, 1.0, 0.5, 1.0, 0.5, 0.5604, 0.5, 0.5604, 0.5, 1.0, 0.4375, 1.0, 0.4375, 0.5604, 0.4375, 0.5604, 0.4375, 1.0, 0.375, 1.0, 0.375, 0.5604, 0.375, 0.5604, 0.375, 1.0, 0.3125, 1.0, 0.3125, 0.5604, 0.3125, 0.5604, 0.3125, 1.0, 0.25, 1.0, 0.25, 0.5604, 0.25, 0.5604, 0.25, 1.0, 0.1875, 1.0, 0.1875, 0.5604, 0.1875, 0.5604, 0.1875, 1.0, 0.125, 1.0, 0.125, 0.5604, 0.3418, 0.4717, 0.25, 0.49, 0.1582, 0.4717, 0.08029, 0.4197, 0.02827, 0.3418, 0.01, 0.25, 0.02827, 0.1582, 0.08029, 0.08029, 0.1582, 0.02827, 0.25, 0.01, 0.3418, 0.02827, 0.4197, 0.08029, 0.4717, 0.1582, 0.49, 0.25, 0.4717, 0.3418, 0.4197, 0.4197, 0.125, 0.5604, 0.125, 1.0, 0.0625, 1.0, 0.0625, 0.5604, 0.0625, 0.5604, 0.0625, 1.0, 0.0, 1.0, 0.0, 0.5604, 0.75, 0.5333, 0.8584, 0.5117, 0.9503, 0.4503, 1.012, 0.3584, 1.033, 0.25, 1.012, 0.1416, 0.9503, 0.04968, 0.8584, -0.01173, 0.75, -0.0333, 0.6416, -0.01173, 0.5497, 0.04968, 0.4883, 0.1416, 0.4667, 0.25, 0.4883, 0.3584, 0.5497, 0.4503, 0.6416, 0.5117])
me_cylinder.materials.append(mat_legs)
me_cylinder.update()

# ---- objects
ob_sideboard = bpy.data.objects.new('Sideboard', me_cube_001)
ob_legs = bpy.data.objects.new('Legs', me_cylinder)

# ---- transforms, parenting, visibility, modifiers, constraints
ob_sideboard.location = (0.0, 0.0, 0.0)
ob_legs.location = (0.0, 0.0, 0.1538)

# ---- collection membership
col_collection.objects.link(ob_sideboard)
col_collection.objects.link(ob_legs)

# ---- scene / render settings (as saved in the file)
scene.frame_start = 1; scene.frame_end = 250; scene.frame_set(1)
scene.render.engine = 'BLENDER_EEVEE_NEXT'
scene.render.bake_bias = 0.0
scene.render.bake_samples = 0
scene.cycles.sampling_pattern = 'TABULATED_SOBOL'
scene.eevee.use_volume_custom_range = False
bpy.context.view_layer.update()

# ---- added for rendering (the .blend has no active camera and no usable light): camera, sun
cam_auto = bpy.data.cameras.new('AutoCamera')
cam_auto.lens = 50.0
cam_auto.sensor_width = 36.0
cam_auto.clip_end = 1000.0
ob_auto_camera = bpy.data.objects.new('AutoCamera', cam_auto)
scene.collection.objects.link(ob_auto_camera)
ob_auto_camera.location = (1.61083, -1.93299, 1.74276)
ob_auto_camera.rotation_euler = (1.09748, -7.21219e-08, 0.694738)
scene.camera = ob_auto_camera
light_auto_sun = bpy.data.lights.new('AutoSun', 'SUN')
light_auto_sun.energy = 3.0
light_auto_sun.angle = 0.0523599
ob_auto_sun = bpy.data.objects.new('AutoSun', light_auto_sun)
scene.collection.objects.link(ob_auto_sun)
ob_auto_sun.rotation_euler = (0.872665, 0.174533, 0.523599)
bpy.context.view_layer.update()
